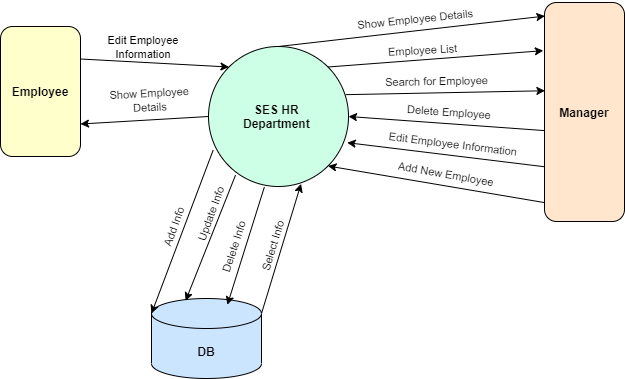

The diagram above was exported from draw.io. Its source (the exported page's mxGraphModel, read from the mxfile embedded in the PNG):
<mxGraphModel dx="1038" dy="548" grid="0" gridSize="10" guides="1" tooltips="1" connect="1" arrows="1" fold="1" page="1" pageScale="1" pageWidth="850" pageHeight="1100" math="0" shadow="0">
  <root>
    <mxCell id="0" />
    <mxCell id="1" parent="0" />
    <mxCell id="TuCOnFFeex43PvVNhpJO-1" value="&lt;b&gt;SES HR &lt;br&gt;Department&amp;nbsp;&lt;/b&gt;" style="ellipse;whiteSpace=wrap;html=1;aspect=fixed;fillColor=#CCFFE6;" parent="1" vertex="1">
      <mxGeometry x="340" y="90" width="140" height="140" as="geometry" />
    </mxCell>
    <mxCell id="TuCOnFFeex43PvVNhpJO-2" value="&lt;b&gt;Manager&lt;/b&gt;" style="rounded=1;whiteSpace=wrap;html=1;fillColor=#FFE6CC;" parent="1" vertex="1">
      <mxGeometry x="676" y="46" width="80" height="219" as="geometry" />
    </mxCell>
    <mxCell id="TuCOnFFeex43PvVNhpJO-3" value="&lt;b&gt;Employee&lt;/b&gt;" style="rounded=1;whiteSpace=wrap;html=1;fillColor=#FFFFCC;" parent="1" vertex="1">
      <mxGeometry x="132" y="70" width="80" height="130" as="geometry" />
    </mxCell>
    <mxCell id="TuCOnFFeex43PvVNhpJO-4" value="&lt;b&gt;DB&lt;/b&gt;" style="shape=cylinder3;whiteSpace=wrap;html=1;boundedLbl=1;backgroundOutline=1;size=15;fillColor=#CCE5FF;" parent="1" vertex="1">
      <mxGeometry x="283" y="342" width="110" height="80" as="geometry" />
    </mxCell>
    <mxCell id="TuCOnFFeex43PvVNhpJO-10" value="" style="endArrow=classic;html=1;exitX=1;exitY=0.25;exitDx=0;exitDy=0;entryX=0;entryY=0;entryDx=0;entryDy=0;" parent="1" source="TuCOnFFeex43PvVNhpJO-3" target="TuCOnFFeex43PvVNhpJO-1" edge="1">
      <mxGeometry width="50" height="50" relative="1" as="geometry">
        <mxPoint x="170" y="220" as="sourcePoint" />
        <mxPoint x="370.5025253169417" y="120.50252531694173" as="targetPoint" />
        <Array as="points" />
      </mxGeometry>
    </mxCell>
    <mxCell id="TuCOnFFeex43PvVNhpJO-12" value="" style="endArrow=classic;html=1;exitX=0;exitY=0.5;exitDx=0;exitDy=0;entryX=1;entryY=0.75;entryDx=0;entryDy=0;" parent="1" source="TuCOnFFeex43PvVNhpJO-1" target="TuCOnFFeex43PvVNhpJO-3" edge="1">
      <mxGeometry width="50" height="50" relative="1" as="geometry">
        <mxPoint x="220" y="290" as="sourcePoint" />
        <mxPoint x="160" y="260" as="targetPoint" />
        <Array as="points" />
      </mxGeometry>
    </mxCell>
    <UserObject label="&lt;span style=&quot;font-size: 11px ; background-color: rgb(255 , 255 , 255)&quot;&gt;Edit Employee&lt;br&gt;Information&lt;/span&gt;" placeholders="1" name="Variable" id="TuCOnFFeex43PvVNhpJO-18">
      <mxCell style="text;html=1;strokeColor=none;fillColor=none;align=center;verticalAlign=middle;whiteSpace=wrap;overflow=hidden;rotation=0;" parent="1" vertex="1">
        <mxGeometry x="230" y="70" width="90" height="40" as="geometry" />
      </mxCell>
    </UserObject>
    <UserObject label="&lt;span style=&quot;font-size: 11px ; background-color: rgb(255 , 255 , 255)&quot;&gt;Show Employee&lt;br&gt;Details&lt;/span&gt;" placeholders="1" name="Variable" id="TuCOnFFeex43PvVNhpJO-19">
      <mxCell style="text;html=1;strokeColor=none;fillColor=none;align=center;verticalAlign=middle;whiteSpace=wrap;overflow=hidden;rotation=-3;" parent="1" vertex="1">
        <mxGeometry x="235" y="123" width="93" height="40" as="geometry" />
      </mxCell>
    </UserObject>
    <mxCell id="TuCOnFFeex43PvVNhpJO-20" value="" style="endArrow=classic;html=1;exitX=0.033;exitY=0.741;exitDx=0;exitDy=0;entryX=0;entryY=0;entryDx=0;entryDy=15;entryPerimeter=0;exitPerimeter=0;" parent="1" source="TuCOnFFeex43PvVNhpJO-1" target="TuCOnFFeex43PvVNhpJO-4" edge="1">
      <mxGeometry width="50" height="50" relative="1" as="geometry">
        <mxPoint x="340" y="334.5" as="sourcePoint" />
        <mxPoint x="300" y="480" as="targetPoint" />
        <Array as="points" />
      </mxGeometry>
    </mxCell>
    <mxCell id="TuCOnFFeex43PvVNhpJO-21" value="" style="endArrow=classic;html=1;exitX=0.193;exitY=0.919;exitDx=0;exitDy=0;exitPerimeter=0;entryX=0.31;entryY=0.028;entryDx=0;entryDy=0;entryPerimeter=0;" parent="1" source="TuCOnFFeex43PvVNhpJO-1" target="TuCOnFFeex43PvVNhpJO-4" edge="1">
      <mxGeometry width="50" height="50" relative="1" as="geometry">
        <mxPoint x="406.6" y="424.35" as="sourcePoint" />
        <mxPoint x="300" y="407" as="targetPoint" />
        <Array as="points" />
      </mxGeometry>
    </mxCell>
    <mxCell id="TuCOnFFeex43PvVNhpJO-22" value="" style="endArrow=classic;html=1;exitX=0.399;exitY=1.004;exitDx=0;exitDy=0;entryX=0.69;entryY=0.078;entryDx=0;entryDy=0;entryPerimeter=0;exitPerimeter=0;" parent="1" source="TuCOnFFeex43PvVNhpJO-1" target="TuCOnFFeex43PvVNhpJO-4" edge="1">
      <mxGeometry width="50" height="50" relative="1" as="geometry">
        <mxPoint x="406.6" y="424.35" as="sourcePoint" />
        <mxPoint x="480" y="360" as="targetPoint" />
        <Array as="points" />
      </mxGeometry>
    </mxCell>
    <mxCell id="TuCOnFFeex43PvVNhpJO-23" value="" style="endArrow=classic;html=1;exitX=1;exitY=0;exitDx=0;exitDy=15;entryX=0.661;entryY=0.981;entryDx=0;entryDy=0;exitPerimeter=0;entryPerimeter=0;" parent="1" source="TuCOnFFeex43PvVNhpJO-4" target="TuCOnFFeex43PvVNhpJO-1" edge="1">
      <mxGeometry width="50" height="50" relative="1" as="geometry">
        <mxPoint x="435" y="420" as="sourcePoint" />
        <mxPoint x="433.58000000000004" y="240.55999999999995" as="targetPoint" />
        <Array as="points" />
      </mxGeometry>
    </mxCell>
    <UserObject label="&lt;span style=&quot;font-size: 11px ; background-color: rgb(255 , 255 , 255)&quot;&gt;Select Info&lt;/span&gt;" placeholders="1" name="Variable" id="TuCOnFFeex43PvVNhpJO-24">
      <mxCell style="text;html=1;strokeColor=none;fillColor=none;align=center;verticalAlign=middle;whiteSpace=wrap;overflow=hidden;rotation=-73;" parent="1" vertex="1">
        <mxGeometry x="369" y="279" width="70" height="20" as="geometry" />
      </mxCell>
    </UserObject>
    <UserObject label="&lt;span style=&quot;font-size: 11px ; background-color: rgb(255 , 255 , 255)&quot;&gt;Add Info&lt;br&gt;&lt;/span&gt;" placeholders="1" name="Variable" id="TuCOnFFeex43PvVNhpJO-28">
      <mxCell style="text;html=1;strokeColor=none;fillColor=none;align=center;verticalAlign=middle;whiteSpace=wrap;overflow=hidden;rotation=-70;" parent="1" vertex="1">
        <mxGeometry x="270" y="260" width="70" height="20" as="geometry" />
      </mxCell>
    </UserObject>
    <UserObject label="&lt;span style=&quot;font-size: 11px ; background-color: rgb(255 , 255 , 255)&quot;&gt;Delete Info&lt;/span&gt;" placeholders="1" name="Variable" id="TuCOnFFeex43PvVNhpJO-29">
      <mxCell style="text;html=1;strokeColor=none;fillColor=none;align=center;verticalAlign=middle;whiteSpace=wrap;overflow=hidden;rotation=-72;" parent="1" vertex="1">
        <mxGeometry x="330" y="280" width="70" height="20" as="geometry" />
      </mxCell>
    </UserObject>
    <UserObject label="&lt;span style=&quot;font-size: 11px ; background-color: rgb(255 , 255 , 255)&quot;&gt;Update Info&lt;/span&gt;" placeholders="1" name="Variable" id="TuCOnFFeex43PvVNhpJO-31">
      <mxCell style="text;html=1;strokeColor=none;fillColor=none;align=center;verticalAlign=middle;whiteSpace=wrap;overflow=hidden;rotation=-70;" parent="1" vertex="1">
        <mxGeometry x="307" y="247" width="70" height="20" as="geometry" />
      </mxCell>
    </UserObject>
    <mxCell id="TuCOnFFeex43PvVNhpJO-33" value="" style="endArrow=classic;html=1;exitX=0.5;exitY=0;exitDx=0;exitDy=0;entryX=0.005;entryY=0.062;entryDx=0;entryDy=0;entryPerimeter=0;" parent="1" source="TuCOnFFeex43PvVNhpJO-1" target="TuCOnFFeex43PvVNhpJO-2" edge="1">
      <mxGeometry width="50" height="50" relative="1" as="geometry">
        <mxPoint x="680" y="70" as="sourcePoint" />
        <mxPoint x="500" y="170" as="targetPoint" />
        <Array as="points" />
      </mxGeometry>
    </mxCell>
    <UserObject label="&lt;span style=&quot;font-size: 11px ; background-color: rgb(255 , 255 , 255)&quot;&gt;Show Employee Details&lt;/span&gt;" placeholders="1" name="Variable" id="TuCOnFFeex43PvVNhpJO-34">
      <mxCell style="text;html=1;strokeColor=none;fillColor=none;align=center;verticalAlign=middle;whiteSpace=wrap;overflow=hidden;rotation=-6;" parent="1" vertex="1">
        <mxGeometry x="472" y="52" width="150" height="20" as="geometry" />
      </mxCell>
    </UserObject>
    <mxCell id="TuCOnFFeex43PvVNhpJO-35" value="" style="endArrow=classic;html=1;entryX=1;entryY=0.5;entryDx=0;entryDy=0;exitX=0.005;exitY=0.585;exitDx=0;exitDy=0;exitPerimeter=0;" parent="1" source="TuCOnFFeex43PvVNhpJO-2" target="TuCOnFFeex43PvVNhpJO-1" edge="1">
      <mxGeometry width="50" height="50" relative="1" as="geometry">
        <mxPoint x="700" y="137" as="sourcePoint" />
        <mxPoint x="510" y="170" as="targetPoint" />
        <Array as="points" />
      </mxGeometry>
    </mxCell>
    <mxCell id="TuCOnFFeex43PvVNhpJO-38" value="" style="endArrow=classic;html=1;entryX=0.991;entryY=0.687;entryDx=0;entryDy=0;entryPerimeter=0;exitX=0;exitY=0.75;exitDx=0;exitDy=0;" parent="1" source="TuCOnFFeex43PvVNhpJO-2" target="TuCOnFFeex43PvVNhpJO-1" edge="1">
      <mxGeometry width="50" height="50" relative="1" as="geometry">
        <mxPoint x="674" y="219" as="sourcePoint" />
        <mxPoint x="480" y="170" as="targetPoint" />
        <Array as="points" />
      </mxGeometry>
    </mxCell>
    <mxCell id="TuCOnFFeex43PvVNhpJO-39" value="" style="endArrow=classic;html=1;entryX=1;entryY=1;entryDx=0;entryDy=0;exitX=0.005;exitY=0.914;exitDx=0;exitDy=0;exitPerimeter=0;" parent="1" source="TuCOnFFeex43PvVNhpJO-2" target="TuCOnFFeex43PvVNhpJO-1" edge="1">
      <mxGeometry width="50" height="50" relative="1" as="geometry">
        <mxPoint x="710" y="240" as="sourcePoint" />
        <mxPoint x="490" y="170" as="targetPoint" />
        <Array as="points" />
      </mxGeometry>
    </mxCell>
    <UserObject label="&lt;span style=&quot;font-size: 11px ; background-color: rgb(255 , 255 , 255)&quot;&gt;Edit Employee Information&lt;/span&gt;" placeholders="1" name="Variable" id="TuCOnFFeex43PvVNhpJO-41">
      <mxCell style="text;html=1;strokeColor=none;fillColor=none;align=center;verticalAlign=middle;whiteSpace=wrap;overflow=hidden;rotation=7;" parent="1" vertex="1">
        <mxGeometry x="510" y="177" width="150" height="20" as="geometry" />
      </mxCell>
    </UserObject>
    <UserObject label="&lt;span style=&quot;font-size: 11px ; background-color: rgb(255 , 255 , 255)&quot;&gt;Add New Employee&lt;/span&gt;" placeholders="1" name="Variable" id="TuCOnFFeex43PvVNhpJO-43">
      <mxCell style="text;html=1;strokeColor=none;fillColor=none;align=center;verticalAlign=middle;whiteSpace=wrap;overflow=hidden;rotation=10;" parent="1" vertex="1">
        <mxGeometry x="503" y="207" width="150" height="20" as="geometry" />
      </mxCell>
    </UserObject>
    <UserObject label="&lt;span style=&quot;font-size: 11px ; background-color: rgb(255 , 255 , 255)&quot;&gt;Delete Employee&lt;/span&gt;" placeholders="1" name="Variable" id="TuCOnFFeex43PvVNhpJO-44">
      <mxCell style="text;html=1;strokeColor=none;fillColor=none;align=center;verticalAlign=middle;whiteSpace=wrap;overflow=hidden;rotation=4;" parent="1" vertex="1">
        <mxGeometry x="506" y="145" width="150" height="20" as="geometry" />
      </mxCell>
    </UserObject>
    <UserObject label="&lt;span style=&quot;font-size: 11px ; background-color: rgb(255 , 255 , 255)&quot;&gt;Employee List&lt;/span&gt;" placeholders="1" name="Variable" id="TuCOnFFeex43PvVNhpJO-46">
      <mxCell style="text;html=1;strokeColor=none;fillColor=none;align=center;verticalAlign=middle;whiteSpace=wrap;overflow=hidden;rotation=-3;" parent="1" vertex="1">
        <mxGeometry x="493.01" y="83.47" width="123" height="20" as="geometry" />
      </mxCell>
    </UserObject>
    <mxCell id="TuCOnFFeex43PvVNhpJO-50" value="" style="endArrow=classic;html=1;exitX=1;exitY=0;exitDx=0;exitDy=0;entryX=-0.015;entryY=0.22;entryDx=0;entryDy=0;entryPerimeter=0;" parent="1" source="TuCOnFFeex43PvVNhpJO-1" target="TuCOnFFeex43PvVNhpJO-2" edge="1">
      <mxGeometry width="50" height="50" relative="1" as="geometry">
        <mxPoint x="480" y="109" as="sourcePoint" />
        <mxPoint x="725" y="100" as="targetPoint" />
        <Array as="points" />
      </mxGeometry>
    </mxCell>
    <mxCell id="yricyR8Qrg7Wq2I0X2FB-1" value="" style="endArrow=classic;html=1;exitX=0.98;exitY=0.344;exitDx=0;exitDy=0;entryX=0.005;entryY=0.403;entryDx=0;entryDy=0;entryPerimeter=0;exitPerimeter=0;" edge="1" parent="1" source="TuCOnFFeex43PvVNhpJO-1" target="TuCOnFFeex43PvVNhpJO-2">
      <mxGeometry width="50" height="50" relative="1" as="geometry">
        <mxPoint x="469.4974746830583" y="120.50252531694173" as="sourcePoint" />
        <mxPoint x="687.2" y="110.49599999999998" as="targetPoint" />
        <Array as="points" />
      </mxGeometry>
    </mxCell>
    <UserObject label="&lt;span style=&quot;font-size: 11px ; background-color: rgb(255 , 255 , 255)&quot;&gt;Search for Employee&lt;/span&gt;" placeholders="1" name="Variable" id="yricyR8Qrg7Wq2I0X2FB-2">
      <mxCell style="text;html=1;strokeColor=none;fillColor=none;align=center;verticalAlign=middle;whiteSpace=wrap;overflow=hidden;rotation=-1;" vertex="1" parent="1">
        <mxGeometry x="507" y="114" width="123" height="20" as="geometry" />
      </mxCell>
    </UserObject>
  </root>
</mxGraphModel>